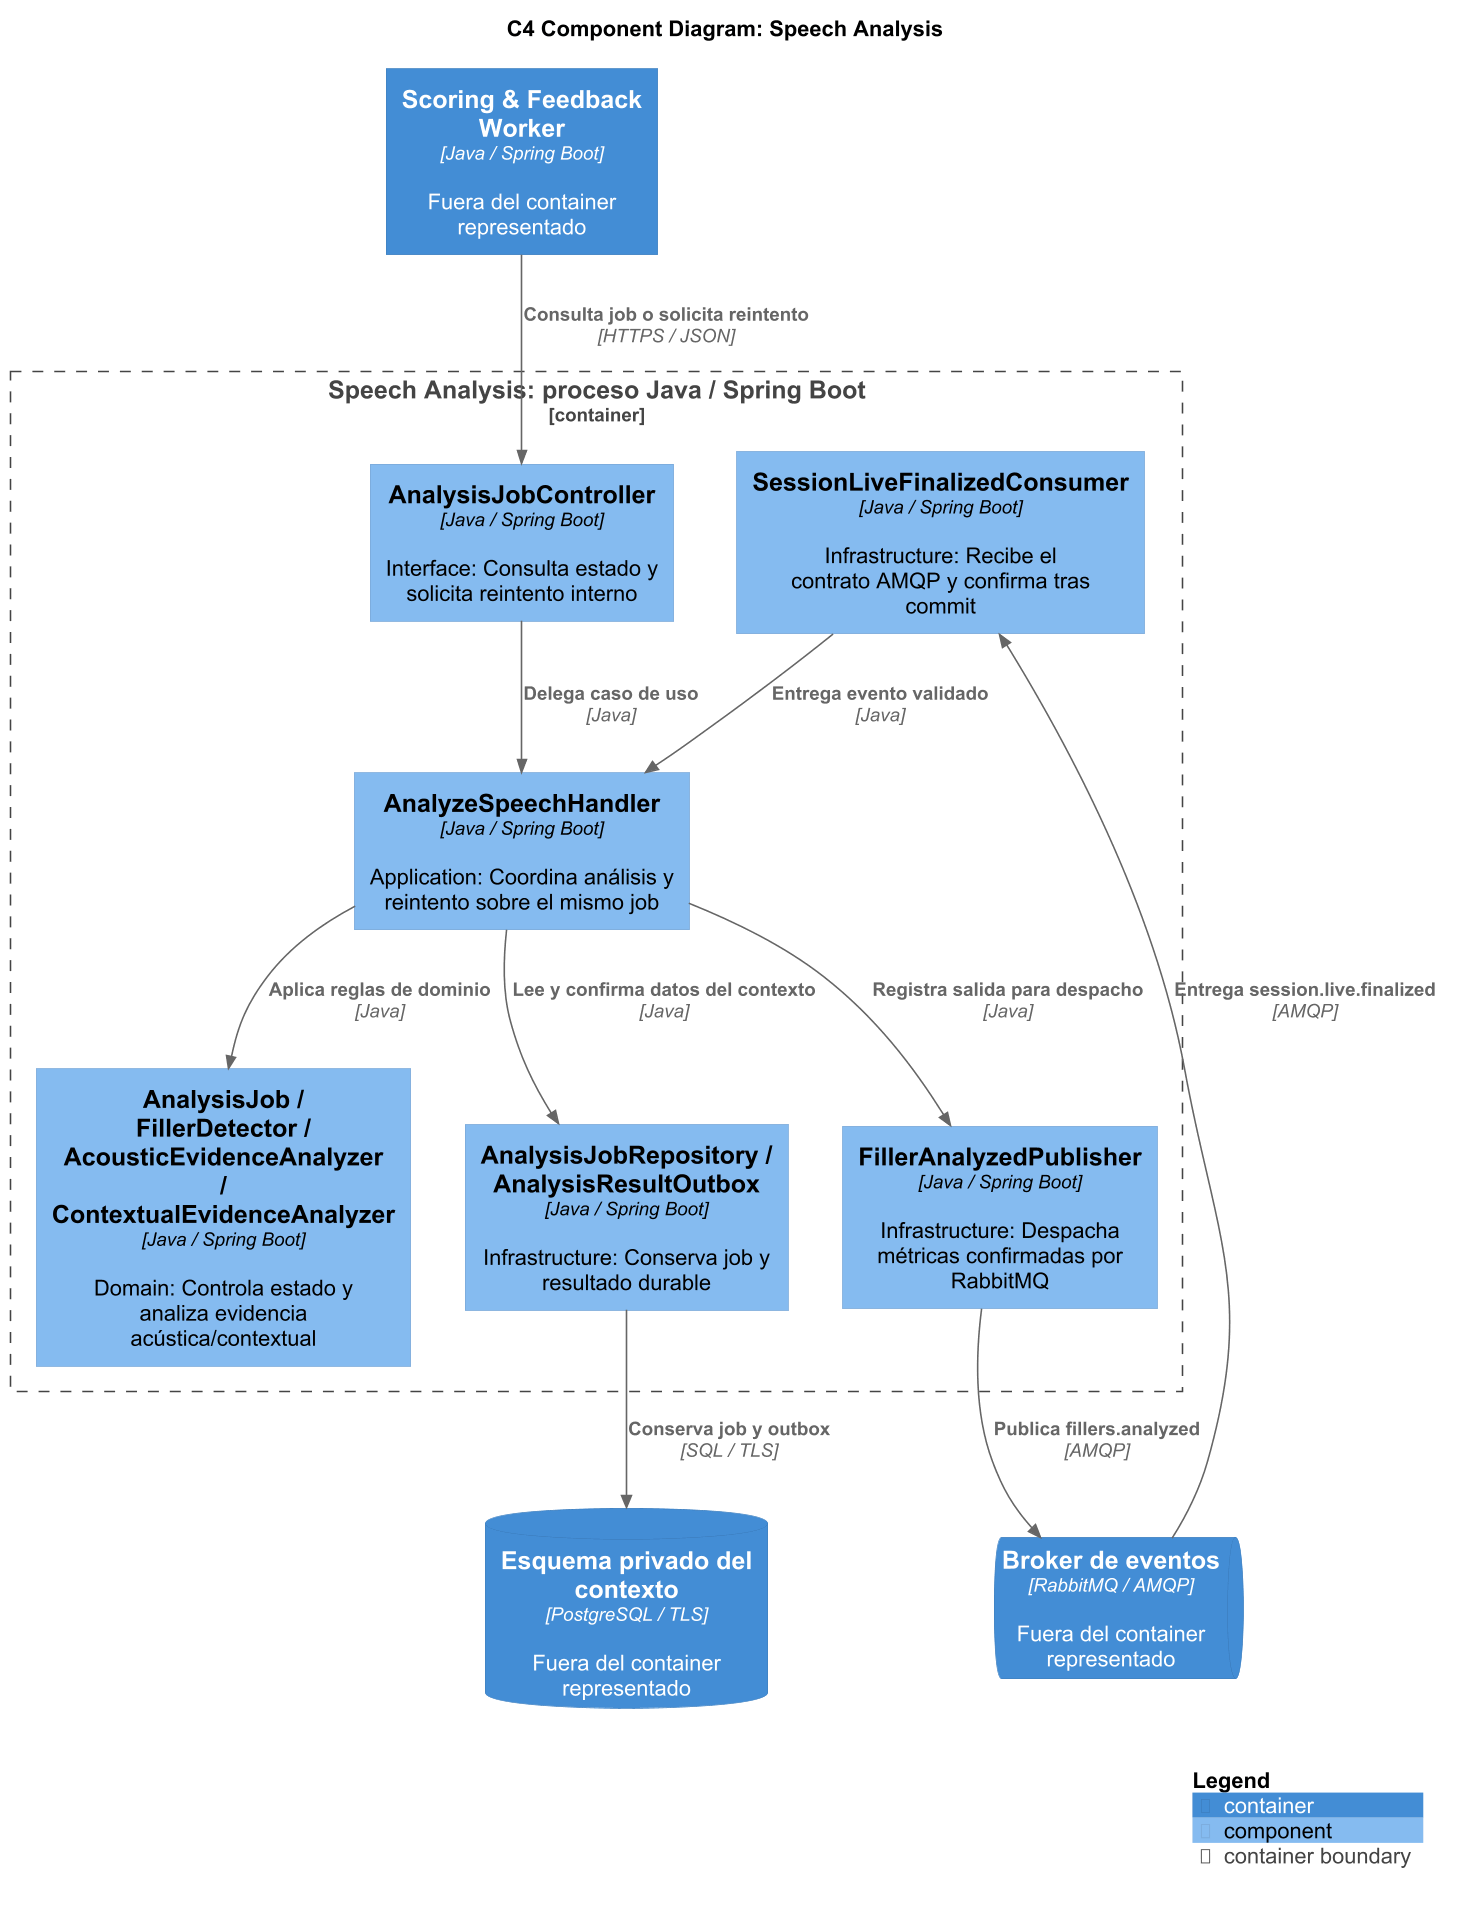

The diagram above was rendered by PlantUML. Its source (embedded in the PNG):
@startuml
!include <C4/C4_Component>
skinparam defaultFontName Arial
skinparam dpi 150
LAYOUT_TOP_DOWN()
title C4 Component Diagram: Speech Analysis
ContainerQueue(bus, "Broker de eventos", "RabbitMQ / AMQP", "Fuera del container representado")
ContainerDb(db, "Esquema privado del contexto", "PostgreSQL / TLS", "Fuera del container representado")
Container(scoring, "Scoring & Feedback Worker", "Java / Spring Boot", "Fuera del container representado")
Container_Boundary(scope, "Speech Analysis: proceso Java / Spring Boot") {
  Component(consumer, "SessionLiveFinalizedConsumer", "Java / Spring Boot", "Infrastructure: Recibe el contrato AMQP y confirma tras commit")
  Component(app, "AnalyzeSpeechHandler", "Java / Spring Boot", "Application: Coordina análisis y reintento sobre el mismo job")
  Component(rules, "AnalysisJob / FillerDetector / AcousticEvidenceAnalyzer / ContextualEvidenceAnalyzer", "Java / Spring Boot", "Domain: Controla estado y analiza evidencia acústica/contextual")
  Component(api, "AnalysisJobController", "Java / Spring Boot", "Interface: Consulta estado y solicita reintento interno")
  Component(repo, "AnalysisJobRepository / AnalysisResultOutbox", "Java / Spring Boot", "Infrastructure: Conserva job y resultado durable")
  Component(publisher, "FillerAnalyzedPublisher", "Java / Spring Boot", "Infrastructure: Despacha métricas confirmadas por RabbitMQ")
}
Rel(api, app, "Delega caso de uso", "Java")
Rel(consumer, app, "Entrega evento validado", "Java")
Rel(app, rules, "Aplica reglas de dominio", "Java")
Rel(app, repo, "Lee y confirma datos del contexto", "Java")
Rel(app, publisher, "Registra salida para despacho", "Java")
Rel(bus, consumer, "Entrega session.live.finalized", "AMQP")
Rel(scoring, api, "Consulta job o solicita reintento", "HTTPS / JSON")
Rel(repo, db, "Conserva job y outbox", "SQL / TLS")
Rel(publisher, bus, "Publica fillers.analyzed", "AMQP")
SHOW_LEGEND()
@enduml